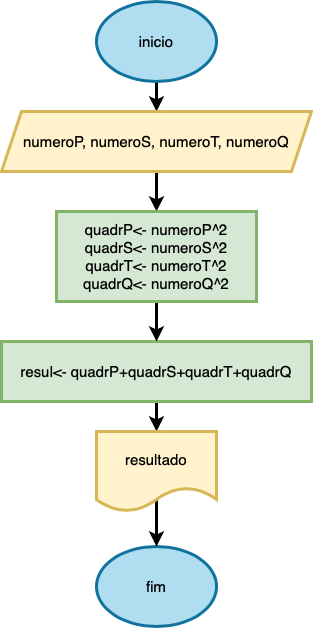

The diagram above was exported from draw.io. Its source (the exported page's mxGraphModel, read from the mxfile embedded in the PNG):
<mxGraphModel dx="954" dy="1702" grid="1" gridSize="10" guides="1" tooltips="1" connect="1" arrows="1" fold="1" page="1" pageScale="1" pageWidth="827" pageHeight="1169" math="0" shadow="0">
  <root>
    <mxCell id="0" />
    <mxCell id="1" parent="0" />
    <mxCell id="lsEI9JetzB3A5MEoVb7w-1" value="fim" style="ellipse;whiteSpace=wrap;html=1;strokeWidth=3;fontSize=15;fillColor=#b1ddf0;strokeColor=#10739e;" vertex="1" parent="1">
      <mxGeometry x="350" y="545" width="120" height="80" as="geometry" />
    </mxCell>
    <mxCell id="lsEI9JetzB3A5MEoVb7w-14" value="" style="edgeStyle=orthogonalEdgeStyle;rounded=0;orthogonalLoop=1;jettySize=auto;html=1;strokeWidth=3;" edge="1" parent="1" source="lsEI9JetzB3A5MEoVb7w-2" target="lsEI9JetzB3A5MEoVb7w-3">
      <mxGeometry relative="1" as="geometry" />
    </mxCell>
    <mxCell id="lsEI9JetzB3A5MEoVb7w-2" value="inicio" style="ellipse;whiteSpace=wrap;html=1;strokeWidth=3;fontSize=15;fillColor=#b1ddf0;strokeColor=#10739e;" vertex="1" parent="1">
      <mxGeometry x="350" width="120" height="80" as="geometry" />
    </mxCell>
    <mxCell id="lsEI9JetzB3A5MEoVb7w-12" value="" style="edgeStyle=orthogonalEdgeStyle;rounded=0;orthogonalLoop=1;jettySize=auto;html=1;strokeWidth=3;fontSize=15;" edge="1" parent="1" source="lsEI9JetzB3A5MEoVb7w-3" target="lsEI9JetzB3A5MEoVb7w-6">
      <mxGeometry relative="1" as="geometry" />
    </mxCell>
    <mxCell id="lsEI9JetzB3A5MEoVb7w-3" value="numeroP, numeroS, numeroT, numeroQ" style="shape=parallelogram;perimeter=parallelogramPerimeter;whiteSpace=wrap;html=1;fixedSize=1;strokeWidth=3;fontSize=15;fillColor=#fff2cc;strokeColor=#d6b656;" vertex="1" parent="1">
      <mxGeometry x="255" y="110" width="310" height="60" as="geometry" />
    </mxCell>
    <mxCell id="lsEI9JetzB3A5MEoVb7w-10" value="" style="edgeStyle=orthogonalEdgeStyle;rounded=0;orthogonalLoop=1;jettySize=auto;html=1;strokeWidth=3;fontSize=15;" edge="1" parent="1" source="lsEI9JetzB3A5MEoVb7w-4" target="lsEI9JetzB3A5MEoVb7w-8">
      <mxGeometry relative="1" as="geometry" />
    </mxCell>
    <mxCell id="lsEI9JetzB3A5MEoVb7w-4" value="resul&amp;lt;- quadrP+quadrS+quadrT+quadrQ" style="rounded=0;whiteSpace=wrap;html=1;strokeWidth=3;fontSize=15;fillColor=#d5e8d4;strokeColor=#82b366;" vertex="1" parent="1">
      <mxGeometry x="255" y="340" width="310" height="60" as="geometry" />
    </mxCell>
    <mxCell id="lsEI9JetzB3A5MEoVb7w-11" value="" style="edgeStyle=orthogonalEdgeStyle;rounded=0;orthogonalLoop=1;jettySize=auto;html=1;strokeWidth=3;fontSize=15;" edge="1" parent="1" source="lsEI9JetzB3A5MEoVb7w-6" target="lsEI9JetzB3A5MEoVb7w-4">
      <mxGeometry relative="1" as="geometry" />
    </mxCell>
    <mxCell id="lsEI9JetzB3A5MEoVb7w-6" value="quadrP&amp;lt;- numeroP^2&lt;br&gt;quadrS&amp;lt;- numeroS^2&lt;br&gt;quadrT&amp;lt;- numeroT^2&lt;br&gt;quadrQ&amp;lt;- numeroQ^2" style="rounded=0;whiteSpace=wrap;html=1;strokeWidth=3;fontSize=15;fillColor=#d5e8d4;strokeColor=#82b366;" vertex="1" parent="1">
      <mxGeometry x="310" y="210" width="200" height="90" as="geometry" />
    </mxCell>
    <mxCell id="lsEI9JetzB3A5MEoVb7w-9" value="" style="edgeStyle=orthogonalEdgeStyle;rounded=0;orthogonalLoop=1;jettySize=auto;html=1;exitX=0.5;exitY=0.853;exitDx=0;exitDy=0;exitPerimeter=0;strokeWidth=3;fontSize=15;" edge="1" parent="1" source="lsEI9JetzB3A5MEoVb7w-8" target="lsEI9JetzB3A5MEoVb7w-1">
      <mxGeometry relative="1" as="geometry" />
    </mxCell>
    <mxCell id="lsEI9JetzB3A5MEoVb7w-8" value="resultado" style="shape=document;whiteSpace=wrap;html=1;boundedLbl=1;strokeWidth=3;fontSize=15;fillColor=#fff2cc;strokeColor=#d6b656;" vertex="1" parent="1">
      <mxGeometry x="350" y="430" width="120" height="80" as="geometry" />
    </mxCell>
  </root>
</mxGraphModel>